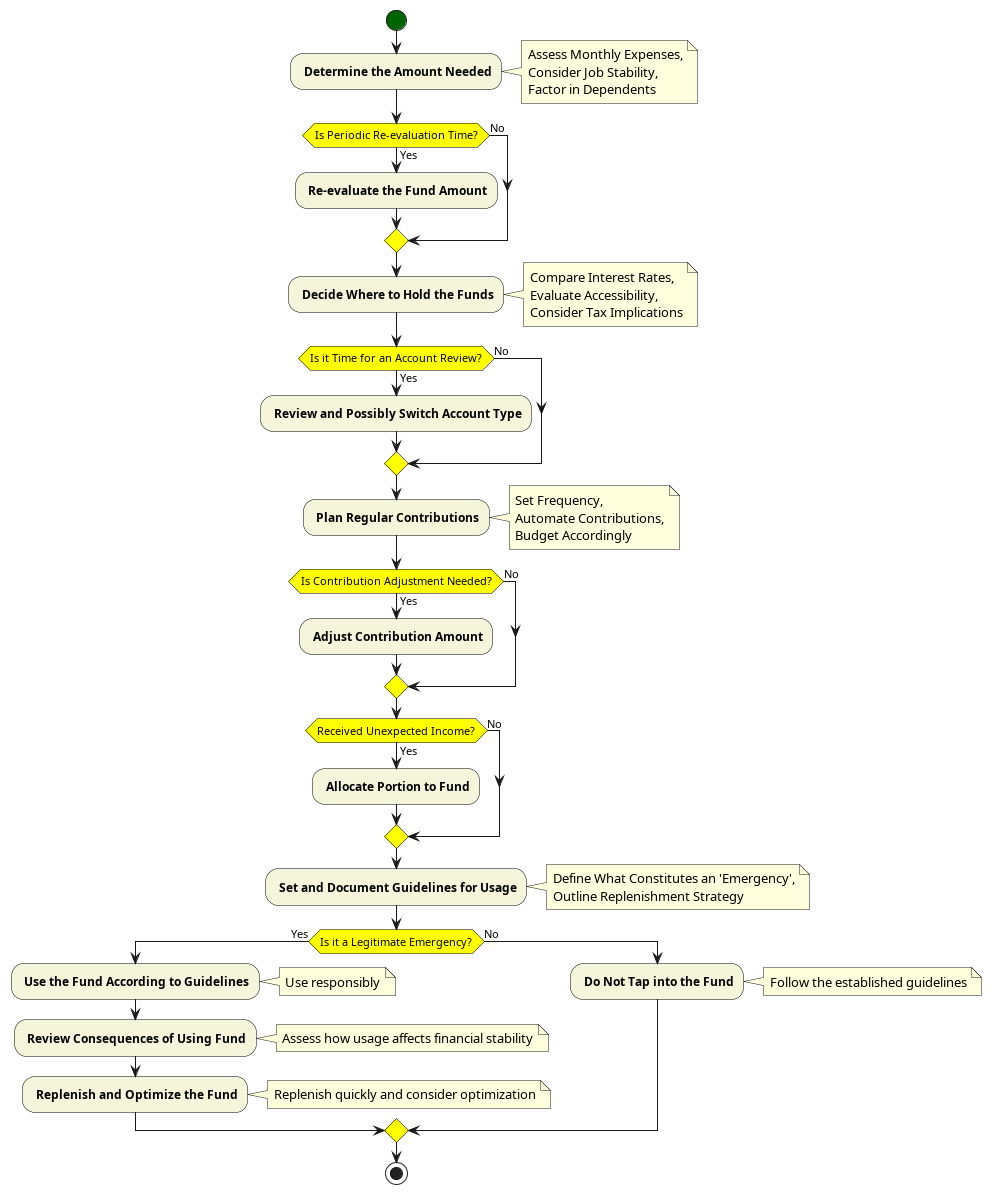

The diagram above was rendered by PlantUML. Its source (embedded in the PNG):
@startuml
skinparam activity {
  StartColor DarkGreen
  EndColor DarkRed
  BackgroundColor Beige
  BorderColor Black
}
skinparam activityDiamond {
  BackgroundColor Yellow
  BorderColor Black
}

start

: **Determine the Amount Needed**;
note right
  Assess Monthly Expenses,
  Consider Job Stability,
  Factor in Dependents
end note

if (Is Periodic Re-evaluation Time?) then (Yes)
  : **Re-evaluate the Fund Amount**;
else (No)
endif

: **Decide Where to Hold the Funds**;
note right
  Compare Interest Rates,
  Evaluate Accessibility,
  Consider Tax Implications
end note

if (Is it Time for an Account Review?) then (Yes)
  : **Review and Possibly Switch Account Type**;
else (No)
endif

: **Plan Regular Contributions**;
note right
  Set Frequency,
  Automate Contributions,
  Budget Accordingly
end note

if (Is Contribution Adjustment Needed?) then (Yes)
  : **Adjust Contribution Amount**;
else (No)
endif

if (Received Unexpected Income?) then (Yes)
  : **Allocate Portion to Fund**;
else (No)
endif

: **Set and Document Guidelines for Usage**;
note right
  Define What Constitutes an 'Emergency',
  Outline Replenishment Strategy
end note

if (Is it a Legitimate Emergency?) then (Yes)
  : **Use the Fund According to Guidelines**;
  note right
    Use responsibly
  end note
  : **Review Consequences of Using Fund**;
  note right
    Assess how usage affects financial stability
  end note
  : **Replenish and Optimize the Fund**;
  note right
    Replenish quickly and consider optimization
  end note
else (No)
  : **Do Not Tap into the Fund**;
  note right
    Follow the established guidelines
  end note
endif

stop
@enduml